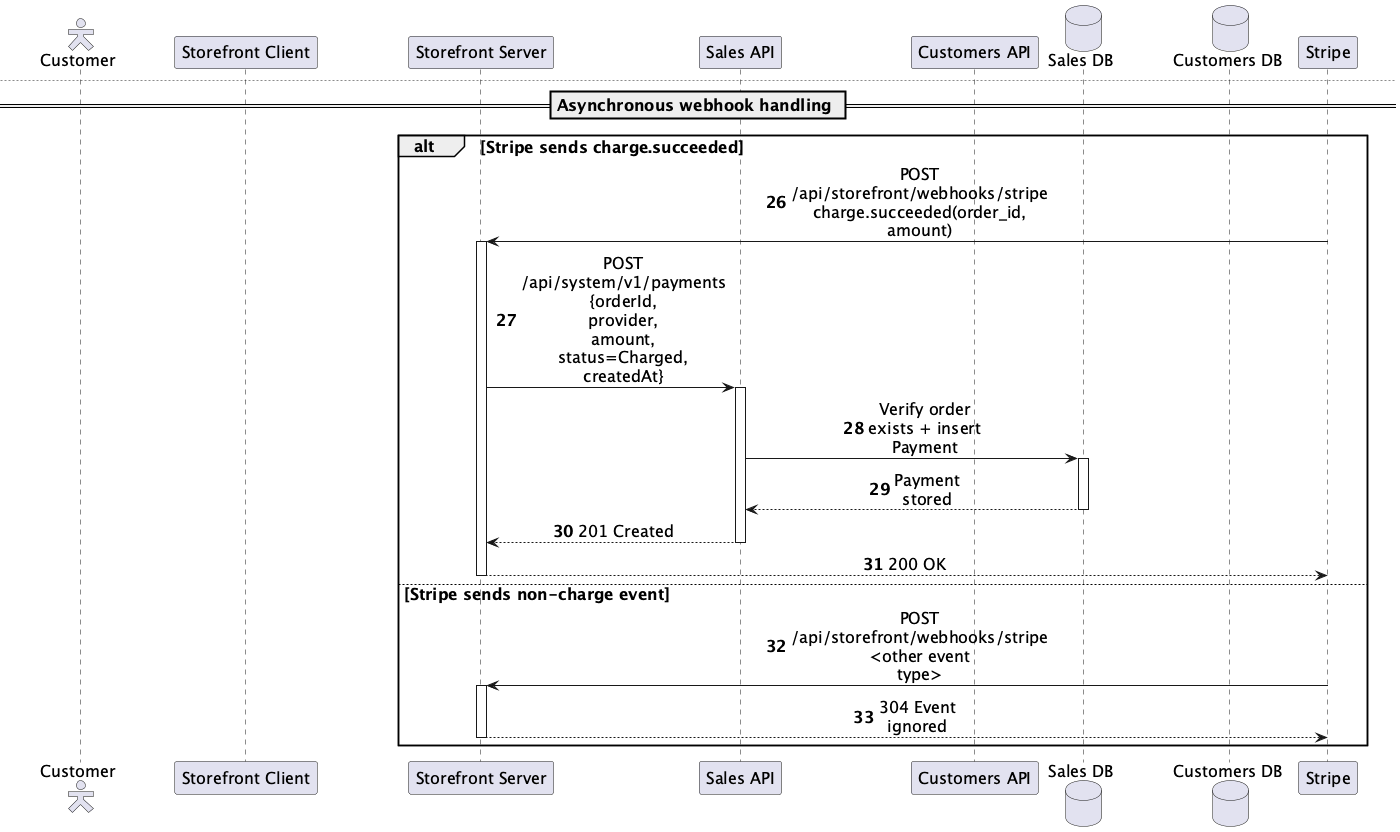

The diagram above was rendered by PlantUML. Its source (embedded in the PNG):
@startuml sequence-place-order
skinparam defaultFontSize 16
skinparam actorStyle hollow
skinparam sequenceMessageAlign center
skinparam responseMessageBelowArrow true
skinparam maxMessageSize 120

autonumber

actor "Customer" as Customer
participant "Storefront Client" as Checkout
participant "Storefront Server" as StorefrontServer
participant "Sales API" as SalesApi
participant "Customers API" as CustomersApi
database "Sales DB" as SalesDb
database "Customers DB" as CustomersDb
participant "Stripe" as Stripe

Customer -> Checkout : Place order
activate Checkout
alt Client-side validation fails
  Checkout --> Customer : Show validation errors\n(no API calls)
  deactivate Checkout

else Validation passes
  Checkout -> StorefrontServer : POST /api/storefront/checkout\n{customerId, order, payment, address} + Bearer customer JWT
  activate StorefrontServer
  StorefrontServer -> Stripe : Create PaymentMethod + PaymentIntent(confirm=false)\nmetadata:{client_id, note}
  activate Stripe

  note over Stripe, StorefrontServer
  Stripe init happens before Sales order creation.
  No `order_id` metadata exists yet.
  end note

  alt Stripe payment init fails
    Stripe --> StorefrontServer : Error
    deactivate Stripe
    StorefrontServer --> Checkout : 500 Payment initialization failed
    deactivate StorefrontServer
    Checkout --> Customer : Show payment error
  else Stripe payment init succeeds
    Stripe --> StorefrontServer : 200 {paymentIntentId}
    deactivate Stripe
    StorefrontServer -> SalesApi : POST /api/system/v1/orders\n{type, deliveryInfo} + Bearer customer JWT + X-System-Access-Key
    activate SalesApi
    note over SalesApi
    Sales generates the canonical `OrderId`
    (19 lowercase hex chars).
    Sales validates both customer JWT and system access key.
    Customer identity is resolved from JWT claims.
    end note
    SalesApi -> CustomersApi : POST /api/system/v1/orders\n{customerId, orderId, deliveryInfo}\n(internal system call, no customer JWT forwarding)
    activate CustomersApi
    note over SalesApi, CustomersApi
      Sales reserves or reuses a pending local order first.
      Customers order creation is idempotent by shared `orderId`.
      Checkout country is fixed to Serbia.
    end note
    CustomersApi -> CustomersDb : Create or return CustomerOrder from open cart\n(set CustomerArticle.OrderId = orderId,\ncopy articleCode/title/unitPrice into order mirror)
    activate CustomersDb
    CustomersDb --> CustomersApi : Created {orderId, customerId, items, totalAmount}
    deactivate CustomersDb
    CustomersApi --> SalesApi : 201 Created {orderId, customerId, items, totalAmount}
    deactivate CustomersApi

    SalesApi -> SalesDb : Update pending Order + Items + DeliveryInfo\nkeep initial status=Processing
    activate SalesDb
    SalesDb --> SalesApi : Order created
    deactivate SalesDb
    SalesApi --> StorefrontServer : 201 Created {id, totalAmount, ...}
    deactivate SalesApi

    alt Customers or Sales finalization fails
      StorefrontServer -> Stripe : Cancel PaymentIntent
      activate Stripe
      Stripe --> StorefrontServer : 200 Canceled
      deactivate Stripe
      StorefrontServer --> Checkout : 500 Order creation failed
      deactivate StorefrontServer
      Checkout --> Customer : Show checkout error
    else Sales order created
      StorefrontServer -> Stripe : Update metadata(order_id)\n+ Confirm PaymentIntent
      activate Stripe
      Stripe --> StorefrontServer : 200 Confirmed
      deactivate Stripe
      StorefrontServer --> Checkout : 200 {order}
      deactivate StorefrontServer
      Checkout -> Checkout : cart.clear()
      Checkout --> Customer : Redirect to /orders
    end
  end
end

newpage Asynchronous webhook handling

== Asynchronous webhook handling ==

alt Stripe sends charge.succeeded
  Stripe -> StorefrontServer : POST /api/storefront/webhooks/stripe\ncharge.succeeded(order_id, amount)
  activate StorefrontServer
  StorefrontServer -> SalesApi : POST /api/system/v1/payments\n{orderId, provider, amount, status=Charged, createdAt}
  activate SalesApi
  SalesApi -> SalesDb : Verify order exists + insert Payment
  activate SalesDb
  SalesDb --> SalesApi : Payment stored
  deactivate SalesDb
  SalesApi --> StorefrontServer : 201 Created
  deactivate SalesApi
  StorefrontServer --> Stripe : 200 OK
  deactivate StorefrontServer
else Stripe sends non-charge event
  Stripe -> StorefrontServer : POST /api/storefront/webhooks/stripe\n<other event type>
  activate StorefrontServer
  StorefrontServer --> Stripe : 304 Event ignored
  deactivate StorefrontServer
end

@enduml